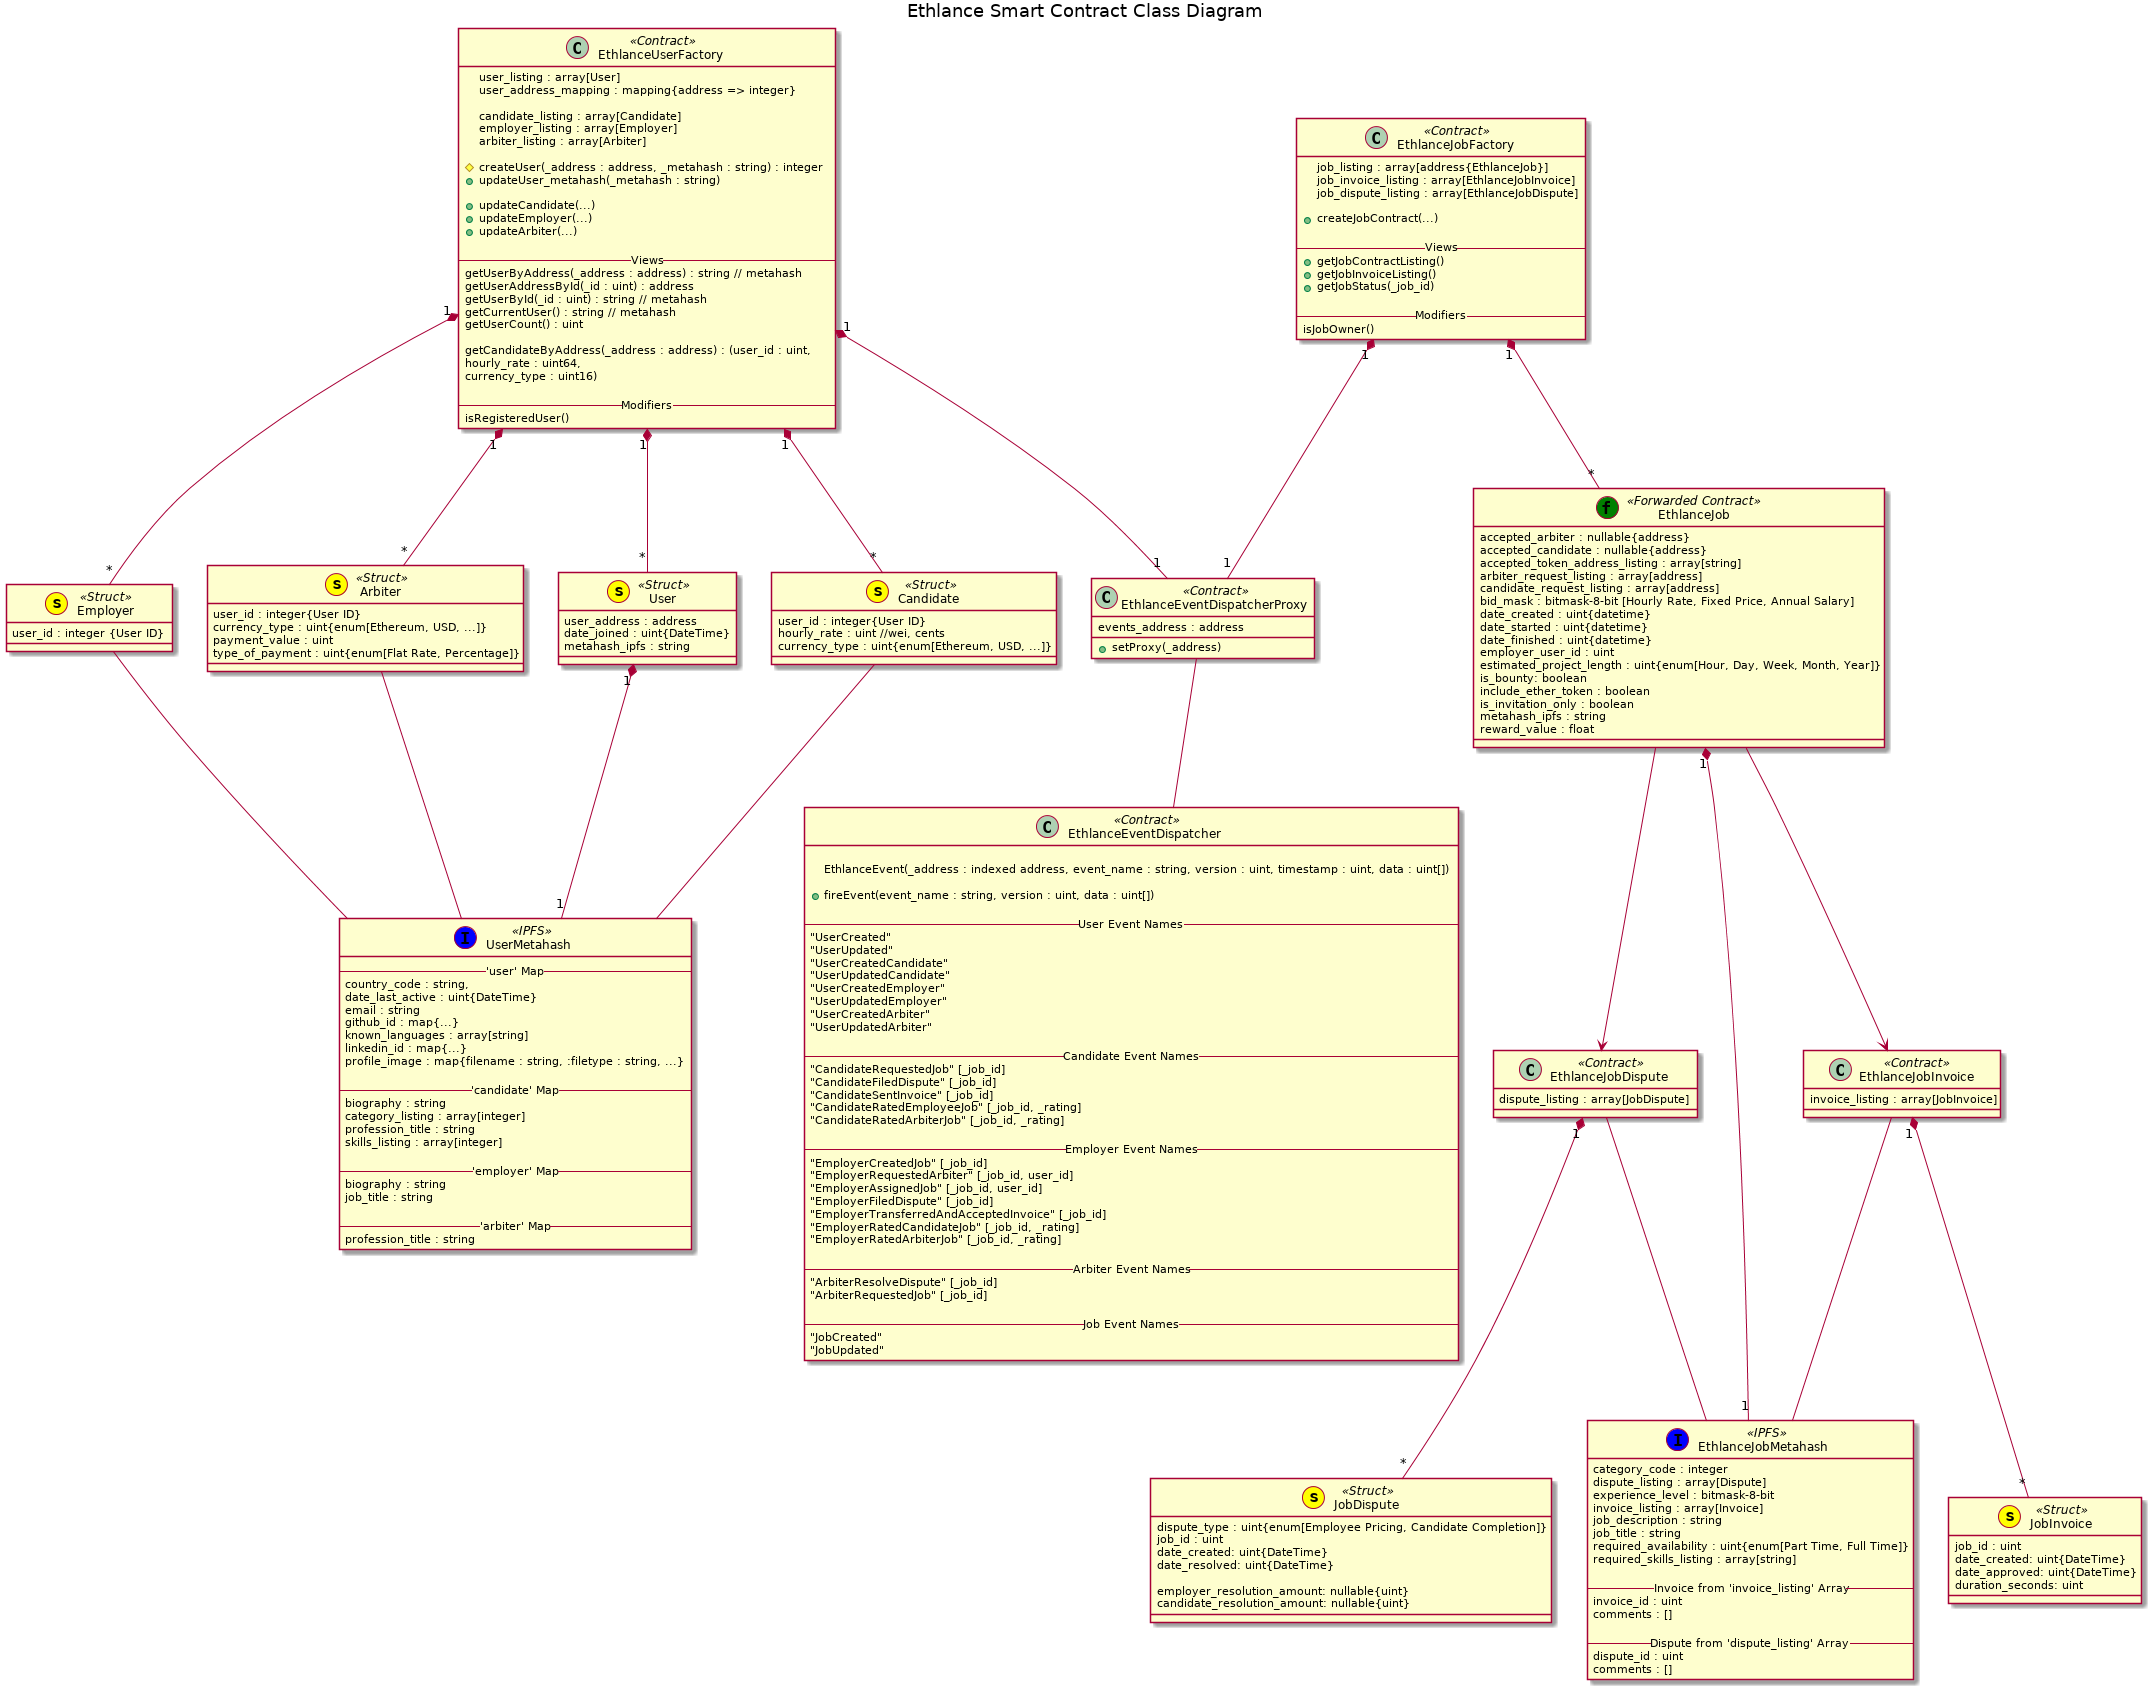

The diagram above was rendered by PlantUML. Its source (embedded in the PNG):
@startuml
title Ethlance Smart Contract Class Diagram

class UserMetahash << (I,blue) IPFS >> {
  -- 'user' Map --
  country_code : string,
  date_last_active : uint{DateTime}
  email : string
  github_id : map{...}
  known_languages : array[string]
  linkedin_id : map{...}
  profile_image : map{filename : string, :filetype : string, ...}

  -- 'candidate' Map --
  biography : string
  category_listing : array[integer]
  profession_title : string
  skills_listing : array[integer]

  -- 'employer' Map --
  biography : string
  job_title : string

  -- 'arbiter' Map --
  profession_title : string
}

User "1" *-- "1" UserMetahash
class User << (s,yellow) Struct >> {
  user_address : address
  date_joined : uint{DateTime}
  metahash_ipfs : string
}

Candidate -- UserMetahash
class Candidate << (s,yellow) Struct >> {
  user_id : integer{User ID}
  hourly_rate : uint //wei, cents
  currency_type : uint{enum[Ethereum, USD, ...]}
}

Employer -- UserMetahash
class Employer << (s,yellow) Struct >> {
  user_id : integer {User ID}
}

Arbiter -- UserMetahash
class Arbiter << (s,yellow) Struct >> {
  user_id : integer{User ID}
  currency_type : uint{enum[Ethereum, USD, ...]}
  payment_value : uint
  type_of_payment : uint{enum[Flat Rate, Percentage]}
}

EthlanceUserFactory "1" *-- "*" User
EthlanceUserFactory "1" *-- "*" Candidate
EthlanceUserFactory "1" *-- "*" Employer
EthlanceUserFactory "1" *-- "*" Arbiter

class EthlanceUserFactory << Contract >> {
  user_listing : array[User]
  user_address_mapping : mapping{address => integer}

  candidate_listing : array[Candidate]
  employer_listing : array[Employer]
  arbiter_listing : array[Arbiter]

  #createUser(_address : address, _metahash : string) : integer
  +updateUser_metahash(_metahash : string)
  
  +updateCandidate(...)
  +updateEmployer(...)
  +updateArbiter(...)

  -- Views --
  getUserByAddress(_address : address) : string // metahash
  getUserAddressById(_id : uint) : address
  getUserById(_id : uint) : string // metahash
  getCurrentUser() : string // metahash
  getUserCount() : uint

  getCandidateByAddress(_address : address) : (user_id : uint,
                                               hourly_rate : uint64,
                                               currency_type : uint16)

  -- Modifiers --
  isRegisteredUser()
}

EthlanceUserFactory "1" *-- "1" EthlanceEventDispatcherProxy
EthlanceJobFactory "1" *-- "1" EthlanceEventDispatcherProxy
class EthlanceEventDispatcherProxy << Contract >> {
  events_address : address
  +setProxy(_address)
}

EthlanceEventDispatcherProxy -- EthlanceEventDispatcher
class EthlanceEventDispatcher << Contract >> {
  
  EthlanceEvent(_address : indexed address, event_name : string, version : uint, timestamp : uint, data : uint[])

  +fireEvent(event_name : string, version : uint, data : uint[])

  -- User Event Names --
  "UserCreated"
  "UserUpdated"
  "UserCreatedCandidate"
  "UserUpdatedCandidate"
  "UserCreatedEmployer"
  "UserUpdatedEmployer"
  "UserCreatedArbiter"
  "UserUpdatedArbiter"

  -- Candidate Event Names --
  "CandidateRequestedJob" [_job_id]
  "CandidateFiledDispute" [_job_id]
  "CandidateSentInvoice" [_job_id]
  "CandidateRatedEmployeeJob" [_job_id, _rating]
  "CandidateRatedArbiterJob" [_job_id, _rating]

  -- Employer Event Names --
  "EmployerCreatedJob" [_job_id]
  "EmployerRequestedArbiter" [_job_id, user_id]
  "EmployerAssignedJob" [_job_id, user_id]
  "EmployerFiledDispute" [_job_id]
  "EmployerTransferredAndAcceptedInvoice" [_job_id]
  "EmployerRatedCandidateJob" [_job_id, _rating]
  "EmployerRatedArbiterJob" [_job_id, _rating]

  -- Arbiter Event Names --
  "ArbiterResolveDispute" [_job_id]
  "ArbiterRequestedJob" [_job_id]

  -- Job Event Names --
  "JobCreated"
  "JobUpdated"
}

class EthlanceJobMetahash << (I,blue) IPFS >> {
  category_code : integer
  dispute_listing : array[Dispute]
  experience_level : bitmask-8-bit
  invoice_listing : array[Invoice]
  job_description : string
  job_title : string
  required_availability : uint{enum[Part Time, Full Time]}
  required_skills_listing : array[string]

  -- Invoice from 'invoice_listing' Array --
  invoice_id : uint
  comments : []

  -- Dispute from 'dispute_listing' Array --
  dispute_id : uint
  comments : []
}

EthlanceJob "1" *-- "1" EthlanceJobMetahash
EthlanceJob --> EthlanceJobInvoice
EthlanceJob --> EthlanceJobDispute
class EthlanceJob << (f,green) Forwarded Contract >> {
  accepted_arbiter : nullable{address}
  accepted_candidate : nullable{address}
  accepted_token_address_listing : array[string]
  arbiter_request_listing : array[address]
  candidate_request_listing : array[address]
  bid_mask : bitmask-8-bit [Hourly Rate, Fixed Price, Annual Salary]
  date_created : uint{datetime}
  date_started : uint{datetime}
  date_finished : uint{datetime}
  employer_user_id : uint
  estimated_project_length : uint{enum[Hour, Day, Week, Month, Year]}
  is_bounty: boolean
  include_ether_token : boolean
  is_invitation_only : boolean
  metahash_ipfs : string
  reward_value : float
}

EthlanceJobInvoice -- EthlanceJobMetahash
EthlanceJobInvoice "1" *-- "*" JobInvoice
class EthlanceJobInvoice << Contract >> {
  invoice_listing : array[JobInvoice]
}

class JobInvoice << (s,yellow) Struct >> {
  job_id : uint
  date_created: uint{DateTime}
  date_approved: uint{DateTime}
  duration_seconds: uint
}

EthlanceJobDispute -- EthlanceJobMetahash
EthlanceJobDispute "1" *-- "*" JobDispute
class EthlanceJobDispute << Contract >> {
  dispute_listing : array[JobDispute]
}

class JobDispute << (s,yellow) Struct >> {
  dispute_type : uint{enum[Employee Pricing, Candidate Completion]}
  job_id : uint
  date_created: uint{DateTime}
  date_resolved: uint{DateTime}
  
  employer_resolution_amount: nullable{uint}
  candidate_resolution_amount: nullable{uint}    
}

EthlanceJobFactory "1" *-- "*" EthlanceJob
class EthlanceJobFactory << Contract >> {
  job_listing : array[address{EthlanceJob}]
  job_invoice_listing : array[EthlanceJobInvoice]
  job_dispute_listing : array[EthlanceJobDispute]

  +createJobContract(...)

  -- Views --
  +getJobContractListing()
  +getJobInvoiceListing()
  +getJobStatus(_job_id)

  -- Modifiers --
  isJobOwner()
}

@enduml